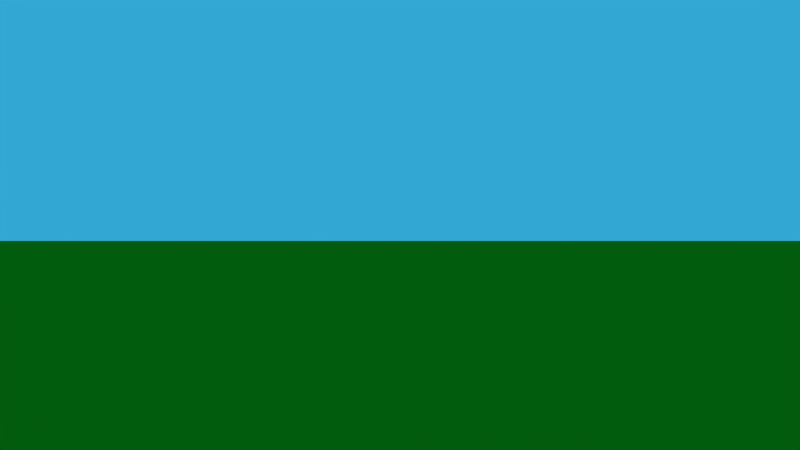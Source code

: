 # Source: 3DGameSettings_-_backup.blend  (saved by Blender 2.75.0; exported with 4.5.12 LTS)
import bpy
from mathutils import Matrix  # noqa: F401  (used for matrix-valued properties, if any)

bpy.ops.wm.read_factory_settings(use_empty=True)
scene = bpy.context.scene
scene.name = 'Scene'

# ---- collections
col_collection_1 = bpy.data.collections.new('Collection 1'); scene.collection.children.link(col_collection_1)
col_collection_2 = bpy.data.collections.new('Collection 2'); scene.collection.children.link(col_collection_2)
col_collection_2.hide_render = True
col_collection_2.hide_viewport = True

# ---- materials (node trees are filled in below, after node groups)
mat_grass = bpy.data.materials.new('Grass')
mat_grass.alpha_threshold = 0.0
mat_grass.use_transparent_shadow = False
mat_grass.diffuse_color = (0.006537, 0.233, 0.006309, 1.0)
mat_grass.roughness = 0.5
mat_grass.line_color = (0.0, 0.0, 0.0, 1.0)
mat_material = bpy.data.materials.new('Material')
mat_material.alpha_threshold = 0.0
mat_material.use_transparent_shadow = False
mat_material.roughness = 0.5
mat_material.line_color = (0.0, 0.0, 0.0, 1.0)
mat_wood1 = bpy.data.materials.new('Wood1')
mat_wood1.alpha_threshold = 0.0
mat_wood1.use_transparent_shadow = False
mat_wood1.diffuse_color = (0.1424, 0.04205, 0.002145, 1.0)
mat_wood1.roughness = 0.5
mat_leaves1 = bpy.data.materials.new('Leaves1')
mat_leaves1.alpha_threshold = 0.0
mat_leaves1.use_transparent_shadow = False
mat_leaves1.diffuse_color = (0.05316, 0.3931, 0.02176, 1.0)
mat_leaves1.roughness = 0.5

# ---- material node trees

# ---- world
world_world = bpy.data.worlds.new('World'); scene.world = world_world
world_world.color = (0.03166, 0.3878, 0.65)
world_world.use_sun_shadow = False
world_world.sun_shadow_jitter_overblur = 0.0
world_world.cycles.sampling_method = 'MANUAL'
world_world.cycles.sample_map_resolution = 256

# ---- cameras
cam_fpview = bpy.data.cameras.new('FpView')
cam_fpview.clip_end = 100.0
cam_fpview.lens = 35.0
cam_fpview.sensor_width = 32.0
cam_fpview.sensor_height = 18.0
cam_fpview.ortho_scale = 7.314
cam_fpview.dof.focus_distance = 0.0
cam_fpview.dof.aperture_fstop = 128.0

# ---- lights
light_sun = bpy.data.lights.new('Sun', 'SUN')
light_sun.transmission_factor = 0.0
light_sun.cutoff_distance = 248.0
light_sun.angle = 0.1993
light_sun.energy = 0.8
light_sun.shadow_buffer_clip_start = 1.0
light_sun.shadow_soft_size = 0.1
light_sun.shadow_cascade_max_distance = 1000.0
light_sun.cycles.use_multiple_importance_sampling = False
light_ambient = bpy.data.lights.new('Ambient', 'SUN')
light_ambient.transmission_factor = 0.0
light_ambient.angle = 0.1993
light_ambient.energy = 0.2
light_ambient.shadow_buffer_clip_start = 0.5
light_ambient.shadow_soft_size = 0.1
light_ambient.shadow_cascade_max_distance = 1000.0
light_ambient.cycles.use_multiple_importance_sampling = False

# ---- meshes
me_ground = bpy.data.meshes.new('Ground')
me_ground.from_pydata([(-2000.0, -2000.0, 0.0), (2000.0, -2000.0, 0.0), (-2000.0, 2000.0, 0.0), (2000.0, 2000.0, 0.0)], [], [(0, 1, 3, 2)])
me_ground.materials.append(mat_grass)
me_ground.use_remesh_preserve_volume = False
me_ground.use_remesh_preserve_attributes = False
me_ground.use_mirror_vertex_groups = False
me_ground.update()
me_player = bpy.data.meshes.new('Player')
me_player.from_pydata([(0.5, 0.5, -0.9), (0.5, -0.5, -0.9), (-0.5, -0.5, -0.9), (-0.5, 0.5, -0.9), (0.5, 0.5, 0.9), (0.5, -0.5, 0.9), (-0.5, -0.5, 0.9), (-0.5, 0.5, 0.9)], [], [(0, 1, 2, 3), (4, 7, 6, 5), (0, 4, 5, 1), (1, 5, 6, 2), (2, 6, 7, 3), (4, 0, 3, 7)])
me_player.materials.append(mat_material)
me_player.use_remesh_preserve_volume = False
me_player.use_remesh_preserve_attributes = False
me_player.use_mirror_vertex_groups = False
me_player.update()
me_sunpath = bpy.data.meshes.new('SunPath')
me_sunpath.from_pydata([(0.0, 32.0, 0.0), (-6.243, 31.39, 0.0), (-12.25, 29.56, 0.0), (-17.78, 26.61, 0.0), (-22.63, 22.63, 0.0), (-26.61, 17.78, 0.0), (-29.56, 12.25, 0.0), (-31.39, 6.243, 0.0), (-32.0, 2.416e-06, 0.0), (-31.39, -6.243, 0.0), (-29.56, -12.25, 0.0), (-26.61, -17.78, 0.0), (-22.63, -22.63, 0.0), (-17.78, -26.61, 0.0), (-12.25, -29.56, 0.0), (-6.243, -31.39, 0.0), (1.043e-05, -32.0, 0.0), (6.243, -31.39, 0.0), (12.25, -29.56, 0.0), (17.78, -26.61, 0.0), (22.63, -22.63, 0.0), (26.61, -17.78, 0.0), (29.56, -12.25, 0.0), (31.39, -6.243, 0.0), (32.0, 3.09e-05, 0.0), (31.39, 6.243, 0.0), (29.56, 12.25, 0.0), (26.61, 17.78, 0.0), (22.63, 22.63, 0.0), (17.78, 26.61, 0.0), (12.25, 29.56, 0.0), (6.243, 31.39, 0.0)], [(1, 0), (2, 1), (3, 2), (4, 3), (5, 4), (6, 5), (7, 6), (8, 7), (9, 8), (10, 9), (11, 10), (12, 11), (13, 12), (14, 13), (15, 14), (16, 15), (17, 16), (18, 17), (19, 18), (20, 19), (21, 20), (22, 21), (23, 22), (24, 23), (25, 24), (26, 25), (27, 26), (28, 27), (29, 28), (30, 29), (31, 30), (0, 31)], [])
me_sunpath.use_remesh_preserve_volume = False
me_sunpath.use_remesh_preserve_attributes = False
me_sunpath.use_mirror_vertex_groups = False
me_sunpath.update()
me_groundsensor = bpy.data.meshes.new('GroundSensor')
me_groundsensor.from_pydata([(-0.55, -0.55, -0.055), (-0.55, -0.55, 0.055), (-0.55, 0.55, -0.055), (-0.55, 0.55, 0.055), (0.55, -0.55, -0.055), (0.55, -0.55, 0.055), (0.55, 0.55, -0.055), (0.55, 0.55, 0.055)], [], [(1, 3, 2, 0), (3, 7, 6, 2), (7, 5, 4, 6), (5, 1, 0, 4), (0, 2, 6, 4), (5, 7, 3, 1)])
me_groundsensor.use_remesh_preserve_volume = False
me_groundsensor.use_remesh_preserve_attributes = False
me_groundsensor.use_mirror_vertex_groups = False
me_groundsensor.update()
me_tree1 = bpy.data.meshes.new('Tree1')
me_tree1.from_pydata([(3.83e-09, 0.2722, 0.002118), (-2.519e-09, 0.3098, 3.0), (0.3798, 0.1149, 0.002118), (0.2191, 0.2191, 3.0), (0.5371, -0.2649, 0.002118), (0.3098, -1.27e-08, 3.0), (0.3798, -0.6446, 0.002118), (0.2191, -0.2191, 3.0), (-4.312e-08, -0.802, 0.002118), (-2.961e-08, -0.3098, 3.0), (-0.3798, -0.6446, 0.002118), (-0.2191, -0.2191, 3.0), (-0.5371, -0.2649, 0.002118), (-0.3098, 4.534e-09, 3.0), (-0.3798, 0.1149, 0.002118), (-0.2191, 0.2191, 3.0), (0.0, 0.4, 0.8318), (0.2828, 0.2828, 0.8318), (0.4, -1.748e-08, 0.8318), (0.2828, -0.2828, 0.8318), (-3.497e-08, -0.4, 0.8318), (-0.2828, -0.2828, 0.8318), (-0.4, 4.77e-09, 0.8318), (-0.2828, 0.2828, 0.8318), (-0.1371, 0.3454, 2.107), (0.1059, 0.2447, 2.107), (0.2065, 0.001725, 2.107), (0.1059, -0.2413, 2.107), (-0.1371, -0.342, 2.107), (-0.3802, -0.2413, 2.107), (-0.4808, 0.001725, 2.107), (-0.3802, 0.2447, 2.107), (-7.252e-10, 0.2892, 3.209), (0.2045, 0.2045, 3.209), (0.2892, -1.173e-08, 3.209), (0.2045, -0.2045, 3.209), (-2.601e-08, -0.2892, 3.209), (-0.2045, -0.2045, 3.209), (-0.2892, 4.357e-09, 3.209), (-0.2045, 0.2045, 3.209), (-1.042, 0.9687, 3.888), (-0.3773, 1.412, 3.205), (-0.9906, 0.6144, 2.899), (-1.061, -0.06532, 3.699), (-0.4917, 0.3122, 4.498), (-0.0689, 1.225, 4.192), (0.01439, 0.6519, 2.593), (-0.4084, -0.2611, 2.898), (-0.1, -0.4479, 3.886), (0.5133, 0.3497, 4.191), (0.5841, 1.029, 3.392), (0.5648, -0.004612, 3.202), (-0.1733, -0.1094, 2.448), (-0.6847, -0.8359, 2.857), (-0.06536, -0.2514, 2.357), (-0.5874, -0.9638, 2.775), (-0.119, -0.3178, 2.176), (-0.6357, -1.024, 2.612), (-0.2806, -0.2423, 2.086), (-0.7813, -0.9556, 2.531), (-0.3886, -0.1003, 2.176), (-0.8785, -0.8277, 2.612), (-0.3349, -0.03384, 2.357), (-0.8302, -0.7679, 2.775), (-0.7778, -1.166, 2.288), (-0.2713, -1.534, 2.675), (-0.9713, -1.761, 2.675), (-1.404, -1.166, 2.675), (-0.9713, -0.5705, 2.675), (-0.2713, -0.7979, 2.675), (-0.5844, -1.761, 3.301), (-1.284, -1.534, 3.301), (-1.284, -0.7979, 3.301), (-0.5844, -0.5705, 3.301), (-0.1517, -1.166, 3.301), (-0.7778, -1.166, 3.688), (0.104, -0.2747, 2.734), (0.8968, -0.5222, 2.867), (0.2966, -1.093, 2.722), (-0.4075, -0.8324, 3.102), (-0.2424, -0.09984, 3.481), (0.5638, 0.09184, 3.336), (0.8753, -1.233, 3.317), (0.0692, -1.425, 3.462), (-0.2639, -0.8105, 3.93), (0.3364, -0.2393, 4.075), (1.04, -0.5004, 3.696), (0.529, -1.058, 4.063)], [], [(24, 1, 3, 25), (25, 3, 5, 26), (26, 5, 7, 27), (27, 7, 9, 28), (28, 9, 11, 29), (29, 11, 13, 30), (9, 7, 35, 36), (31, 15, 1, 24), (30, 13, 15, 31), (0, 2, 4, 6, 8, 10, 12, 14), (12, 22, 23, 14), (14, 23, 16, 0), (10, 21, 22, 12), (8, 20, 21, 10), (6, 19, 20, 8), (4, 18, 19, 6), (2, 17, 18, 4), (0, 16, 17, 2), (22, 30, 31, 23), (23, 31, 24, 16), (21, 29, 30, 22), (20, 28, 29, 21), (19, 27, 28, 20), (18, 26, 27, 19), (17, 25, 26, 18), (16, 24, 25, 17), (33, 32, 39, 38, 37, 36, 35, 34), (15, 13, 38, 39), (5, 3, 33, 34), (11, 9, 36, 37), (1, 15, 39, 32), (3, 1, 32, 33), (7, 5, 34, 35), (13, 11, 37, 38), (40, 41, 42), (41, 40, 45), (40, 42, 43), (40, 43, 44), (40, 44, 45), (41, 45, 50), (42, 41, 46), (43, 42, 47), (44, 43, 48), (45, 44, 49), (41, 50, 46), (42, 46, 47), (43, 47, 48), (44, 48, 49), (45, 49, 50), (46, 50, 51), (47, 46, 51), (48, 47, 51), (49, 48, 51), (50, 49, 51), (52, 53, 55, 54), (54, 55, 57, 56), (56, 57, 59, 58), (58, 59, 61, 60), (55, 53, 63, 61, 59, 57), (62, 63, 53, 52), (60, 61, 63, 62), (52, 54, 56, 58, 60, 62), (64, 65, 66), (65, 64, 69), (64, 66, 67), (64, 67, 68), (64, 68, 69), (65, 69, 74), (66, 65, 70), (67, 66, 71), (68, 67, 72), (69, 68, 73), (65, 74, 70), (66, 70, 71), (67, 71, 72), (68, 72, 73), (69, 73, 74), (70, 74, 75), (71, 70, 75), (72, 71, 75), (73, 72, 75), (74, 73, 75), (76, 77, 78), (77, 76, 81), (76, 78, 79), (76, 79, 80), (76, 80, 81), (77, 81, 86), (78, 77, 82), (79, 78, 83), (80, 79, 84), (81, 80, 85), (77, 86, 82), (78, 82, 83), (79, 83, 84), (80, 84, 85), (81, 85, 86), (82, 86, 87), (83, 82, 87), (84, 83, 87), (85, 84, 87), (86, 85, 87)])
me_tree1.polygons.foreach_set('material_index', [0, 0, 0, 0, 0, 0, 0, 0, 0, 0, 0, 0, 0, 0, 0, 0, 0, 0, 0, 0, 0, 0, 0, 0, 0, 0, 0, 0, 0, 0, 0, 0, 0, 0, 1, 1, 1, 1, 1, 1, 1, 1, 1, 1, 1, 1, 1, 1, 1, 1, 1, 1, 1, 1, 0, 0, 0, 0, 0, 0, 0, 0, 1, 1, 1, 1, 1, 1, 1, 1, 1, 1, 1, 1, 1, 1, 1, 1, 1, 1, 1, 1, 1, 1, 1, 1, 1, 1, 1, 1, 1, 1, 1, 1, 1, 1, 1, 1, 1, 1, 1, 1])
me_tree1.materials.append(mat_wood1)
me_tree1.materials.append(mat_leaves1)
me_tree1.use_remesh_preserve_volume = False
me_tree1.use_remesh_preserve_attributes = False
me_tree1.use_mirror_vertex_groups = False
me_tree1.update()
me_fence1 = bpy.data.meshes.new('Fence1')
me_fence1.from_pydata([(-0.02164, -1.0, 0.3438), (-0.02164, -1.0, 0.5438), (-0.07207, 1.0, 0.4704), (-0.07207, 1.0, 0.6704), (0.05836, -1.0, 0.3438), (0.05836, -1.0, 0.5438), (0.007933, 1.0, 0.4704), (0.007933, 1.0, 0.6704), (-0.04752, -0.9751, 0.8711), (-0.04752, -0.9751, 1.071), (-0.06038, 0.9343, 0.8524), (-0.06038, 0.9343, 1.052), (0.03248, -0.9751, 0.8711), (0.03248, -0.9751, 1.071), (0.01962, 0.9343, 0.8524), (0.01962, 0.9343, 1.052), (0.1, -0.9, 1.2), (0.1, -0.9, -2.235e-08), (0.1, -1.1, 1.2), (0.1, -1.1, -2.235e-08), (-0.1, -0.9, 1.2), (-0.1, -0.9, -2.235e-08), (-0.1, -1.1, 1.2), (-0.1, -1.1, -2.235e-08), (-0.1, 0.9, -2.235e-08), (-0.1, 0.9, 1.2), (-0.1, 1.1, -2.235e-08), (-0.1, 1.1, 1.2), (0.1, 0.9, -2.235e-08), (0.1, 0.9, 1.2), (0.1, 1.1, -2.235e-08), (0.1, 1.1, 1.2), (-0.1187, 0.8959, 0.2926), (-0.1187, 1.096, 0.2926), (0.08134, 1.096, 0.2926), (0.08134, 0.8959, 0.2926), (-0.1463, 0.8404, 0.7224), (-0.1463, 1.04, 0.7224), (0.05373, 1.04, 0.7224), (0.05373, 0.8404, 0.7224), (-0.06174, -1.151, 0.2926), (-0.06174, -0.9513, 0.2926), (0.1383, -0.9513, 0.2926), (0.1383, -1.151, 0.2926), (-0.1288, -1.125, 0.7224), (-0.1288, -0.9253, 0.7224), (0.07125, -0.9253, 0.7224), (0.07125, -1.125, 0.7224)], [], [(1, 3, 2, 0), (3, 7, 6, 2), (7, 5, 4, 6), (5, 1, 0, 4), (0, 2, 6, 4), (5, 7, 3, 1), (9, 11, 10, 8), (11, 15, 14, 10), (15, 13, 12, 14), (13, 9, 8, 12), (8, 10, 14, 12), (13, 15, 11, 9), (23, 21, 17, 19), (41, 42, 17, 21), (40, 41, 21, 23), (18, 16, 20, 22), (43, 40, 23, 19), (42, 43, 19, 17), (32, 33, 26, 24), (33, 34, 30, 26), (34, 35, 28, 30), (35, 32, 24, 28), (24, 26, 30, 28), (29, 31, 27, 25), (39, 36, 32, 35), (38, 39, 35, 34), (37, 38, 34, 33), (36, 37, 33, 32), (25, 27, 37, 36), (27, 31, 38, 37), (31, 29, 39, 38), (29, 25, 36, 39), (47, 44, 40, 43), (46, 47, 43, 42), (45, 46, 42, 41), (44, 45, 41, 40), (22, 20, 45, 44), (20, 16, 46, 45), (16, 18, 47, 46), (18, 22, 44, 47)])
me_fence1.materials.append(mat_wood1)
me_fence1.use_remesh_preserve_volume = False
me_fence1.use_remesh_preserve_attributes = False
me_fence1.use_mirror_vertex_groups = False
me_fence1.update()
me_fence1_002 = bpy.data.meshes.new('Fence1.002')
me_fence1_002.from_pydata([(-0.02164, -1.0, 0.3438), (-0.02164, -1.0, 0.5438), (-0.07207, 0.9512, 0.3021), (-0.07207, 0.9512, 0.5021), (0.05836, -1.0, 0.3438), (0.05836, -1.0, 0.5438), (0.007933, 0.9512, 0.3021), (0.007933, 0.9512, 0.5021), (-0.04752, -0.9751, 0.8711), (-0.04752, -0.9751, 1.071), (-0.0219, 0.9343, 0.8275), (-0.0219, 0.9343, 1.027), (0.03248, -0.9751, 0.8711), (0.03248, -0.9751, 1.071), (0.0581, 0.9343, 0.8275), (0.0581, 0.9343, 1.027), (0.1, -0.9, 1.2), (0.1, -0.9, -2.235e-08), (0.1, -1.1, 1.2), (0.1, -1.1, -2.235e-08), (-0.1, -0.9, 1.2), (-0.1, -0.9, -2.235e-08), (-0.1, -1.1, 1.2), (-0.1, -1.1, -2.235e-08), (-0.1, 0.9, -2.235e-08), (-0.1, 0.9, 1.124), (-0.1, 1.1, -2.235e-08), (-0.1, 1.1, 1.124), (0.1, 0.9, -2.235e-08), (0.1, 0.9, 1.124), (0.1, 1.1, -2.235e-08), (0.1, 1.1, 1.124), (-0.1187, 0.8959, 0.2926), (-0.1187, 1.096, 0.2926), (0.08134, 1.096, 0.2926), (0.08134, 0.8959, 0.2926), (-0.08533, 0.8856, 0.7224), (-0.08533, 1.086, 0.7224), (0.1147, 1.086, 0.7224), (0.1147, 0.8856, 0.7224), (-0.06174, -1.151, 0.2926), (-0.06174, -0.9513, 0.2926), (0.1383, -0.9513, 0.2926), (0.1383, -1.151, 0.2926), (-0.1288, -1.125, 0.7224), (-0.1288, -0.9253, 0.7224), (0.07125, -0.9253, 0.7224), (0.07125, -1.125, 0.7224)], [], [(1, 3, 2, 0), (3, 7, 6, 2), (7, 5, 4, 6), (5, 1, 0, 4), (0, 2, 6, 4), (5, 7, 3, 1), (9, 11, 10, 8), (11, 15, 14, 10), (15, 13, 12, 14), (13, 9, 8, 12), (8, 10, 14, 12), (13, 15, 11, 9), (23, 21, 17, 19), (41, 42, 17, 21), (40, 41, 21, 23), (18, 16, 20, 22), (43, 40, 23, 19), (42, 43, 19, 17), (32, 33, 26, 24), (33, 34, 30, 26), (34, 35, 28, 30), (35, 32, 24, 28), (24, 26, 30, 28), (29, 31, 27, 25), (39, 36, 32, 35), (38, 39, 35, 34), (37, 38, 34, 33), (36, 37, 33, 32), (25, 27, 37, 36), (27, 31, 38, 37), (31, 29, 39, 38), (29, 25, 36, 39), (47, 44, 40, 43), (46, 47, 43, 42), (45, 46, 42, 41), (44, 45, 41, 40), (22, 20, 45, 44), (20, 16, 46, 45), (16, 18, 47, 46), (18, 22, 44, 47)])
me_fence1_002.materials.append(mat_wood1)
me_fence1_002.use_remesh_preserve_volume = False
me_fence1_002.use_remesh_preserve_attributes = False
me_fence1_002.use_mirror_vertex_groups = False
me_fence1_002.update()

# ---- objects
ob_ground = bpy.data.objects.new('Ground', me_ground)
ob_player = bpy.data.objects.new('Player', me_player)
ob_sunpath = bpy.data.objects.new('SunPath', me_sunpath)
ob_sun = bpy.data.objects.new('Sun', light_sun)
ob_ambient = bpy.data.objects.new('Ambient', light_ambient)
ob_groundsensor = bpy.data.objects.new('GroundSensor', me_groundsensor)
ob_fpview = bpy.data.objects.new('FpView', cam_fpview)
ob_tree1 = bpy.data.objects.new('Tree1', me_tree1)
ob_fence1 = bpy.data.objects.new('Fence1', me_fence1)
ob_fence2 = bpy.data.objects.new('Fence2', me_fence1_002)

# ---- transforms, parenting, visibility, modifiers, constraints
ob_ground.location = (0.0, 0.0, 0.0)
ob_ground.lineart.crease_threshold = 0.0
ob_player.location = (0.0, 0.0, 1.0)
ob_player.scale = (1.0, 1.0, 1.0)
ob_player.lock_rotations_4d = False
ob_player.empty_display_type = 'ARROWS'
ob_player.lineart.crease_threshold = 0.0
ob_sunpath.parent = ob_player
ob_sunpath.location = (0.0, 0.0, 0.0)
ob_sunpath.rotation_euler = (1.571, 1.571, 0.0)
ob_sunpath.lineart.crease_threshold = 0.0
ob_sun.parent = ob_sunpath
ob_sun.location = (0.0, 32.0, 5.106e-07)
ob_sun.rotation_euler = (-1.571, 0.0, 0.0)
ob_sun.lineart.crease_threshold = 0.0
ob_ambient.parent = ob_player
ob_ambient.location = (0.0, 0.0, 32.0)
ob_ambient.lineart.crease_threshold = 0.0
ob_groundsensor.parent = ob_player
ob_groundsensor.location = (0.0, 0.0, -0.9)
ob_groundsensor.hide_render = True
ob_groundsensor.lineart.crease_threshold = 0.0
ob_fpview.parent = ob_player
ob_fpview.location = (0.0, 0.55, 0.8)
ob_fpview.rotation_euler = (1.571, 0.0, 0.0)
ob_fpview.lock_rotations_4d = False
ob_fpview.empty_display_type = 'ARROWS'
ob_fpview.color = (0.0, 0.0, 0.0, 0.0)
ob_fpview.display_type = 'WIRE'
ob_fpview.lineart.crease_threshold = 0.0
ob_tree1.location = (8.0, 0.0, 0.0)
ob_tree1.lineart.crease_threshold = 0.0
ob_fence1.location = (8.0, 2.0, 0.0)
ob_fence1.lineart.crease_threshold = 0.0
ob_fence2.location = (7.0, 2.0, 0.0)
ob_fence2.lineart.crease_threshold = 0.0

# ---- collection membership
col_collection_1.objects.link(ob_ground)
col_collection_1.objects.link(ob_player)
col_collection_1.objects.link(ob_sunpath)
col_collection_1.objects.link(ob_sun)
col_collection_1.objects.link(ob_ambient)
col_collection_1.objects.link(ob_groundsensor)
col_collection_1.objects.link(ob_fpview)
col_collection_2.objects.link(ob_sunpath)
col_collection_2.objects.link(ob_sun)
col_collection_2.objects.link(ob_ambient)
col_collection_2.objects.link(ob_tree1)
col_collection_2.objects.link(ob_fence1)
col_collection_2.objects.link(ob_fence2)

# ---- scene / render settings (as saved in the file)
scene.camera = ob_fpview
scene.frame_start = 1; scene.frame_end = 250; scene.frame_set(1)
scene.render.engine = 'BLENDER_EEVEE_NEXT'
scene.render.resolution_percentage = 50
scene.render.dither_intensity = 0.0
scene.cycles.use_denoising = False
scene.cycles.samples = 10
scene.cycles.sampling_pattern = 'TABULATED_SOBOL'
scene.cycles.light_sampling_threshold = 0.0
scene.cycles.use_adaptive_sampling = False
scene.cycles.use_light_tree = False
scene.cycles.blur_glossy = 0.0
scene.cycles.pixel_filter_type = 'GAUSSIAN'
scene.cycles.sample_clamp_indirect = 0.0
scene.view_settings.view_transform = 'Standard'
bpy.context.view_layer.update()

